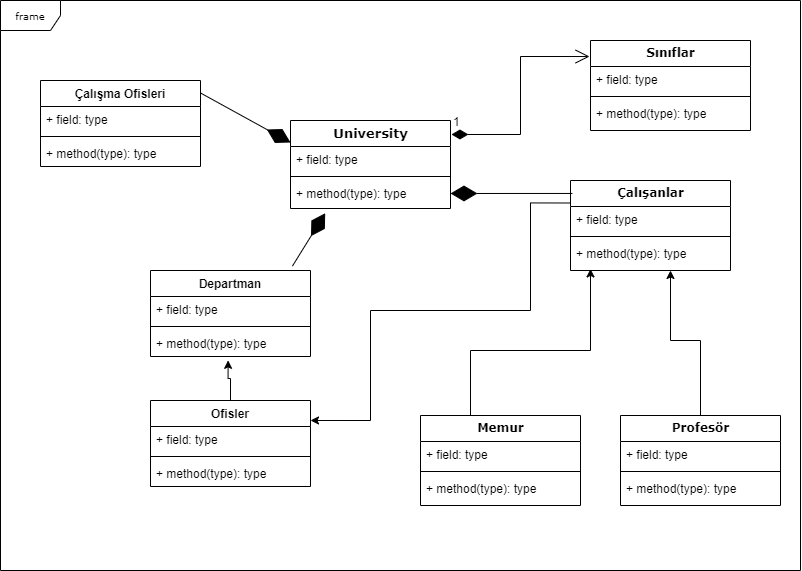

The diagram above was exported from draw.io. Its source (the exported page's mxGraphModel, read from the mxfile embedded in the PNG):
<mxGraphModel dx="1171" dy="693" grid="1" gridSize="10" guides="1" tooltips="1" connect="1" arrows="1" fold="1" page="1" pageScale="1" pageWidth="850" pageHeight="1100" background="none" math="0" shadow="0">
  <root>
    <mxCell id="0" />
    <mxCell id="1" parent="0" />
    <mxCell id="17acba5748e5396b-1" value="frame" style="shape=umlFrame;whiteSpace=wrap;html=1;rounded=0;shadow=0;comic=0;labelBackgroundColor=none;strokeWidth=1;fontFamily=Verdana;fontSize=10;align=center;" parent="1" vertex="1">
      <mxGeometry x="50" width="800" height="570" as="geometry" />
    </mxCell>
    <mxCell id="17acba5748e5396b-20" value="&lt;b&gt;&lt;font style=&quot;font-size: 13px;&quot;&gt;University&lt;/font&gt;&lt;/b&gt;" style="swimlane;html=1;fontStyle=0;childLayout=stackLayout;horizontal=1;startSize=26;fillColor=none;horizontalStack=0;resizeParent=1;resizeLast=0;collapsible=1;marginBottom=0;swimlaneFillColor=#ffffff;rounded=0;shadow=0;comic=0;labelBackgroundColor=none;strokeWidth=1;fontFamily=Verdana;fontSize=10;align=center;" parent="1" vertex="1">
      <mxGeometry x="340" y="120" width="160" height="88" as="geometry" />
    </mxCell>
    <mxCell id="17acba5748e5396b-21" value="+ field: type" style="text;html=1;strokeColor=none;fillColor=none;align=left;verticalAlign=top;spacingLeft=4;spacingRight=4;whiteSpace=wrap;overflow=hidden;rotatable=0;points=[[0,0.5],[1,0.5]];portConstraint=eastwest;" parent="17acba5748e5396b-20" vertex="1">
      <mxGeometry y="26" width="160" height="26" as="geometry" />
    </mxCell>
    <mxCell id="6yShUicZPVfgo2etdl5V-5" value="" style="line;strokeWidth=1;fillColor=none;align=left;verticalAlign=middle;spacingTop=-1;spacingLeft=3;spacingRight=3;rotatable=0;labelPosition=right;points=[];portConstraint=eastwest;strokeColor=inherit;" vertex="1" parent="17acba5748e5396b-20">
      <mxGeometry y="52" width="160" height="8" as="geometry" />
    </mxCell>
    <mxCell id="6yShUicZPVfgo2etdl5V-6" value="+ method(type): type" style="text;strokeColor=none;fillColor=none;align=left;verticalAlign=top;spacingLeft=4;spacingRight=4;overflow=hidden;rotatable=0;points=[[0,0.5],[1,0.5]];portConstraint=eastwest;" vertex="1" parent="17acba5748e5396b-20">
      <mxGeometry y="60" width="160" height="26" as="geometry" />
    </mxCell>
    <mxCell id="17acba5748e5396b-30" value="&lt;b&gt;&lt;font style=&quot;font-size: 12px;&quot;&gt;Sınıflar&lt;/font&gt;&lt;/b&gt;" style="swimlane;html=1;fontStyle=0;childLayout=stackLayout;horizontal=1;startSize=26;fillColor=none;horizontalStack=0;resizeParent=1;resizeLast=0;collapsible=1;marginBottom=0;swimlaneFillColor=#ffffff;rounded=0;shadow=0;comic=0;labelBackgroundColor=none;strokeWidth=1;fontFamily=Verdana;fontSize=10;align=center;" parent="1" vertex="1">
      <mxGeometry x="640" y="40" width="160" height="90" as="geometry" />
    </mxCell>
    <mxCell id="17acba5748e5396b-31" value="+ field: type" style="text;html=1;strokeColor=none;fillColor=none;align=left;verticalAlign=top;spacingLeft=4;spacingRight=4;whiteSpace=wrap;overflow=hidden;rotatable=0;points=[[0,0.5],[1,0.5]];portConstraint=eastwest;" parent="17acba5748e5396b-30" vertex="1">
      <mxGeometry y="26" width="160" height="26" as="geometry" />
    </mxCell>
    <mxCell id="6yShUicZPVfgo2etdl5V-12" value="" style="line;strokeWidth=1;fillColor=none;align=left;verticalAlign=middle;spacingTop=-1;spacingLeft=3;spacingRight=3;rotatable=0;labelPosition=right;points=[];portConstraint=eastwest;strokeColor=inherit;fontSize=12;" vertex="1" parent="17acba5748e5396b-30">
      <mxGeometry y="52" width="160" height="8" as="geometry" />
    </mxCell>
    <mxCell id="6yShUicZPVfgo2etdl5V-13" value="+ method(type): type" style="text;strokeColor=none;fillColor=none;align=left;verticalAlign=top;spacingLeft=4;spacingRight=4;overflow=hidden;rotatable=0;points=[[0,0.5],[1,0.5]];portConstraint=eastwest;" vertex="1" parent="17acba5748e5396b-30">
      <mxGeometry y="60" width="160" height="26" as="geometry" />
    </mxCell>
    <mxCell id="6yShUicZPVfgo2etdl5V-1" value="Çalışma Ofisleri" style="swimlane;fontStyle=1;align=center;verticalAlign=top;childLayout=stackLayout;horizontal=1;startSize=26;horizontalStack=0;resizeParent=1;resizeParentMax=0;resizeLast=0;collapsible=1;marginBottom=0;" vertex="1" parent="1">
      <mxGeometry x="90" y="80" width="160" height="86" as="geometry" />
    </mxCell>
    <mxCell id="6yShUicZPVfgo2etdl5V-2" value="+ field: type" style="text;strokeColor=none;fillColor=none;align=left;verticalAlign=top;spacingLeft=4;spacingRight=4;overflow=hidden;rotatable=0;points=[[0,0.5],[1,0.5]];portConstraint=eastwest;" vertex="1" parent="6yShUicZPVfgo2etdl5V-1">
      <mxGeometry y="26" width="160" height="26" as="geometry" />
    </mxCell>
    <mxCell id="6yShUicZPVfgo2etdl5V-3" value="" style="line;strokeWidth=1;fillColor=none;align=left;verticalAlign=middle;spacingTop=-1;spacingLeft=3;spacingRight=3;rotatable=0;labelPosition=right;points=[];portConstraint=eastwest;strokeColor=inherit;" vertex="1" parent="6yShUicZPVfgo2etdl5V-1">
      <mxGeometry y="52" width="160" height="8" as="geometry" />
    </mxCell>
    <mxCell id="6yShUicZPVfgo2etdl5V-4" value="+ method(type): type" style="text;strokeColor=none;fillColor=none;align=left;verticalAlign=top;spacingLeft=4;spacingRight=4;overflow=hidden;rotatable=0;points=[[0,0.5],[1,0.5]];portConstraint=eastwest;" vertex="1" parent="6yShUicZPVfgo2etdl5V-1">
      <mxGeometry y="60" width="160" height="26" as="geometry" />
    </mxCell>
    <mxCell id="6yShUicZPVfgo2etdl5V-7" value="Departman" style="swimlane;fontStyle=1;align=center;verticalAlign=top;childLayout=stackLayout;horizontal=1;startSize=26;horizontalStack=0;resizeParent=1;resizeParentMax=0;resizeLast=0;collapsible=1;marginBottom=0;" vertex="1" parent="1">
      <mxGeometry x="200" y="270" width="160" height="86" as="geometry" />
    </mxCell>
    <mxCell id="6yShUicZPVfgo2etdl5V-8" value="+ field: type" style="text;strokeColor=none;fillColor=none;align=left;verticalAlign=top;spacingLeft=4;spacingRight=4;overflow=hidden;rotatable=0;points=[[0,0.5],[1,0.5]];portConstraint=eastwest;" vertex="1" parent="6yShUicZPVfgo2etdl5V-7">
      <mxGeometry y="26" width="160" height="26" as="geometry" />
    </mxCell>
    <mxCell id="6yShUicZPVfgo2etdl5V-9" value="" style="line;strokeWidth=1;fillColor=none;align=left;verticalAlign=middle;spacingTop=-1;spacingLeft=3;spacingRight=3;rotatable=0;labelPosition=right;points=[];portConstraint=eastwest;strokeColor=inherit;" vertex="1" parent="6yShUicZPVfgo2etdl5V-7">
      <mxGeometry y="52" width="160" height="8" as="geometry" />
    </mxCell>
    <mxCell id="6yShUicZPVfgo2etdl5V-10" value="+ method(type): type" style="text;strokeColor=none;fillColor=none;align=left;verticalAlign=top;spacingLeft=4;spacingRight=4;overflow=hidden;rotatable=0;points=[[0,0.5],[1,0.5]];portConstraint=eastwest;" vertex="1" parent="6yShUicZPVfgo2etdl5V-7">
      <mxGeometry y="60" width="160" height="26" as="geometry" />
    </mxCell>
    <mxCell id="6yShUicZPVfgo2etdl5V-43" style="edgeStyle=orthogonalEdgeStyle;rounded=0;orthogonalLoop=1;jettySize=auto;html=1;exitX=0.5;exitY=0;exitDx=0;exitDy=0;entryX=0.485;entryY=1.148;entryDx=0;entryDy=0;entryPerimeter=0;fontSize=12;" edge="1" parent="1" source="6yShUicZPVfgo2etdl5V-14" target="6yShUicZPVfgo2etdl5V-10">
      <mxGeometry relative="1" as="geometry">
        <Array as="points">
          <mxPoint x="280" y="378" />
          <mxPoint x="278" y="378" />
        </Array>
      </mxGeometry>
    </mxCell>
    <mxCell id="6yShUicZPVfgo2etdl5V-14" value="Ofisler" style="swimlane;fontStyle=1;align=center;verticalAlign=top;childLayout=stackLayout;horizontal=1;startSize=26;horizontalStack=0;resizeParent=1;resizeParentMax=0;resizeLast=0;collapsible=1;marginBottom=0;" vertex="1" parent="1">
      <mxGeometry x="200" y="400" width="160" height="86" as="geometry" />
    </mxCell>
    <mxCell id="6yShUicZPVfgo2etdl5V-15" value="+ field: type" style="text;strokeColor=none;fillColor=none;align=left;verticalAlign=top;spacingLeft=4;spacingRight=4;overflow=hidden;rotatable=0;points=[[0,0.5],[1,0.5]];portConstraint=eastwest;" vertex="1" parent="6yShUicZPVfgo2etdl5V-14">
      <mxGeometry y="26" width="160" height="26" as="geometry" />
    </mxCell>
    <mxCell id="6yShUicZPVfgo2etdl5V-16" value="" style="line;strokeWidth=1;fillColor=none;align=left;verticalAlign=middle;spacingTop=-1;spacingLeft=3;spacingRight=3;rotatable=0;labelPosition=right;points=[];portConstraint=eastwest;strokeColor=inherit;" vertex="1" parent="6yShUicZPVfgo2etdl5V-14">
      <mxGeometry y="52" width="160" height="8" as="geometry" />
    </mxCell>
    <mxCell id="6yShUicZPVfgo2etdl5V-17" value="+ method(type): type" style="text;strokeColor=none;fillColor=none;align=left;verticalAlign=top;spacingLeft=4;spacingRight=4;overflow=hidden;rotatable=0;points=[[0,0.5],[1,0.5]];portConstraint=eastwest;" vertex="1" parent="6yShUicZPVfgo2etdl5V-14">
      <mxGeometry y="60" width="160" height="26" as="geometry" />
    </mxCell>
    <mxCell id="6yShUicZPVfgo2etdl5V-44" style="edgeStyle=orthogonalEdgeStyle;rounded=0;orthogonalLoop=1;jettySize=auto;html=1;exitX=0;exitY=0.25;exitDx=0;exitDy=0;entryX=1;entryY=-0.231;entryDx=0;entryDy=0;entryPerimeter=0;fontSize=12;" edge="1" parent="1" source="6yShUicZPVfgo2etdl5V-18" target="6yShUicZPVfgo2etdl5V-15">
      <mxGeometry relative="1" as="geometry">
        <Array as="points">
          <mxPoint x="580" y="203" />
          <mxPoint x="580" y="310" />
          <mxPoint x="420" y="310" />
          <mxPoint x="420" y="420" />
        </Array>
      </mxGeometry>
    </mxCell>
    <mxCell id="6yShUicZPVfgo2etdl5V-18" value="&lt;b&gt;&lt;font style=&quot;font-size: 12px;&quot;&gt;Çalışanlar&lt;/font&gt;&lt;/b&gt;" style="swimlane;html=1;fontStyle=0;childLayout=stackLayout;horizontal=1;startSize=26;fillColor=none;horizontalStack=0;resizeParent=1;resizeLast=0;collapsible=1;marginBottom=0;swimlaneFillColor=#ffffff;rounded=0;shadow=0;comic=0;labelBackgroundColor=none;strokeWidth=1;fontFamily=Verdana;fontSize=10;align=center;" vertex="1" parent="1">
      <mxGeometry x="620" y="180" width="160" height="90" as="geometry" />
    </mxCell>
    <mxCell id="6yShUicZPVfgo2etdl5V-19" value="+ field: type" style="text;html=1;strokeColor=none;fillColor=none;align=left;verticalAlign=top;spacingLeft=4;spacingRight=4;whiteSpace=wrap;overflow=hidden;rotatable=0;points=[[0,0.5],[1,0.5]];portConstraint=eastwest;" vertex="1" parent="6yShUicZPVfgo2etdl5V-18">
      <mxGeometry y="26" width="160" height="26" as="geometry" />
    </mxCell>
    <mxCell id="6yShUicZPVfgo2etdl5V-20" value="" style="line;strokeWidth=1;fillColor=none;align=left;verticalAlign=middle;spacingTop=-1;spacingLeft=3;spacingRight=3;rotatable=0;labelPosition=right;points=[];portConstraint=eastwest;strokeColor=inherit;fontSize=12;" vertex="1" parent="6yShUicZPVfgo2etdl5V-18">
      <mxGeometry y="52" width="160" height="8" as="geometry" />
    </mxCell>
    <mxCell id="6yShUicZPVfgo2etdl5V-21" value="+ method(type): type" style="text;strokeColor=none;fillColor=none;align=left;verticalAlign=top;spacingLeft=4;spacingRight=4;overflow=hidden;rotatable=0;points=[[0,0.5],[1,0.5]];portConstraint=eastwest;" vertex="1" parent="6yShUicZPVfgo2etdl5V-18">
      <mxGeometry y="60" width="160" height="26" as="geometry" />
    </mxCell>
    <mxCell id="6yShUicZPVfgo2etdl5V-42" style="edgeStyle=orthogonalEdgeStyle;rounded=0;orthogonalLoop=1;jettySize=auto;html=1;exitX=0.5;exitY=0;exitDx=0;exitDy=0;entryX=0.625;entryY=1.154;entryDx=0;entryDy=0;entryPerimeter=0;fontSize=12;" edge="1" parent="1" source="6yShUicZPVfgo2etdl5V-24" target="6yShUicZPVfgo2etdl5V-21">
      <mxGeometry relative="1" as="geometry">
        <Array as="points">
          <mxPoint x="750" y="340" />
          <mxPoint x="720" y="340" />
        </Array>
      </mxGeometry>
    </mxCell>
    <mxCell id="6yShUicZPVfgo2etdl5V-24" value="&lt;b&gt;&lt;font style=&quot;font-size: 12px;&quot;&gt;Profesör&lt;/font&gt;&lt;/b&gt;" style="swimlane;html=1;fontStyle=0;childLayout=stackLayout;horizontal=1;startSize=26;fillColor=none;horizontalStack=0;resizeParent=1;resizeLast=0;collapsible=1;marginBottom=0;swimlaneFillColor=#ffffff;rounded=0;shadow=0;comic=0;labelBackgroundColor=none;strokeWidth=1;fontFamily=Verdana;fontSize=10;align=center;" vertex="1" parent="1">
      <mxGeometry x="670" y="415" width="160" height="90" as="geometry" />
    </mxCell>
    <mxCell id="6yShUicZPVfgo2etdl5V-25" value="+ field: type" style="text;html=1;strokeColor=none;fillColor=none;align=left;verticalAlign=top;spacingLeft=4;spacingRight=4;whiteSpace=wrap;overflow=hidden;rotatable=0;points=[[0,0.5],[1,0.5]];portConstraint=eastwest;" vertex="1" parent="6yShUicZPVfgo2etdl5V-24">
      <mxGeometry y="26" width="160" height="26" as="geometry" />
    </mxCell>
    <mxCell id="6yShUicZPVfgo2etdl5V-26" value="" style="line;strokeWidth=1;fillColor=none;align=left;verticalAlign=middle;spacingTop=-1;spacingLeft=3;spacingRight=3;rotatable=0;labelPosition=right;points=[];portConstraint=eastwest;strokeColor=inherit;fontSize=12;" vertex="1" parent="6yShUicZPVfgo2etdl5V-24">
      <mxGeometry y="52" width="160" height="8" as="geometry" />
    </mxCell>
    <mxCell id="6yShUicZPVfgo2etdl5V-27" value="+ method(type): type" style="text;strokeColor=none;fillColor=none;align=left;verticalAlign=top;spacingLeft=4;spacingRight=4;overflow=hidden;rotatable=0;points=[[0,0.5],[1,0.5]];portConstraint=eastwest;" vertex="1" parent="6yShUicZPVfgo2etdl5V-24">
      <mxGeometry y="60" width="160" height="26" as="geometry" />
    </mxCell>
    <mxCell id="6yShUicZPVfgo2etdl5V-41" style="edgeStyle=orthogonalEdgeStyle;rounded=0;orthogonalLoop=1;jettySize=auto;html=1;exitX=0.5;exitY=0;exitDx=0;exitDy=0;entryX=0.119;entryY=1.093;entryDx=0;entryDy=0;entryPerimeter=0;fontSize=12;" edge="1" parent="1" source="6yShUicZPVfgo2etdl5V-28" target="6yShUicZPVfgo2etdl5V-21">
      <mxGeometry relative="1" as="geometry">
        <Array as="points">
          <mxPoint x="520" y="415" />
          <mxPoint x="520" y="350" />
          <mxPoint x="640" y="350" />
          <mxPoint x="640" y="268" />
        </Array>
      </mxGeometry>
    </mxCell>
    <mxCell id="6yShUicZPVfgo2etdl5V-28" value="&lt;b&gt;&lt;font style=&quot;font-size: 12px;&quot;&gt;Memur&lt;/font&gt;&lt;/b&gt;" style="swimlane;html=1;fontStyle=0;childLayout=stackLayout;horizontal=1;startSize=26;fillColor=none;horizontalStack=0;resizeParent=1;resizeLast=0;collapsible=1;marginBottom=0;swimlaneFillColor=#ffffff;rounded=0;shadow=0;comic=0;labelBackgroundColor=none;strokeWidth=1;fontFamily=Verdana;fontSize=10;align=center;" vertex="1" parent="1">
      <mxGeometry x="470" y="415" width="160" height="90" as="geometry" />
    </mxCell>
    <mxCell id="6yShUicZPVfgo2etdl5V-29" value="+ field: type" style="text;html=1;strokeColor=none;fillColor=none;align=left;verticalAlign=top;spacingLeft=4;spacingRight=4;whiteSpace=wrap;overflow=hidden;rotatable=0;points=[[0,0.5],[1,0.5]];portConstraint=eastwest;" vertex="1" parent="6yShUicZPVfgo2etdl5V-28">
      <mxGeometry y="26" width="160" height="26" as="geometry" />
    </mxCell>
    <mxCell id="6yShUicZPVfgo2etdl5V-30" value="" style="line;strokeWidth=1;fillColor=none;align=left;verticalAlign=middle;spacingTop=-1;spacingLeft=3;spacingRight=3;rotatable=0;labelPosition=right;points=[];portConstraint=eastwest;strokeColor=inherit;fontSize=12;" vertex="1" parent="6yShUicZPVfgo2etdl5V-28">
      <mxGeometry y="52" width="160" height="8" as="geometry" />
    </mxCell>
    <mxCell id="6yShUicZPVfgo2etdl5V-31" value="+ method(type): type" style="text;strokeColor=none;fillColor=none;align=left;verticalAlign=top;spacingLeft=4;spacingRight=4;overflow=hidden;rotatable=0;points=[[0,0.5],[1,0.5]];portConstraint=eastwest;" vertex="1" parent="6yShUicZPVfgo2etdl5V-28">
      <mxGeometry y="60" width="160" height="26" as="geometry" />
    </mxCell>
    <mxCell id="6yShUicZPVfgo2etdl5V-33" value="1" style="endArrow=open;html=1;endSize=12;startArrow=diamondThin;startSize=14;startFill=1;edgeStyle=orthogonalEdgeStyle;align=left;verticalAlign=bottom;rounded=0;fontSize=12;entryX=-0.006;entryY=0.178;entryDx=0;entryDy=0;entryPerimeter=0;exitX=1.006;exitY=0.159;exitDx=0;exitDy=0;exitPerimeter=0;" edge="1" parent="1" source="17acba5748e5396b-20" target="17acba5748e5396b-30">
      <mxGeometry x="-1" y="3" relative="1" as="geometry">
        <mxPoint x="510" y="84.5" as="sourcePoint" />
        <mxPoint x="670" y="84.5" as="targetPoint" />
      </mxGeometry>
    </mxCell>
    <mxCell id="6yShUicZPVfgo2etdl5V-34" value="" style="endArrow=diamondThin;endFill=1;endSize=24;html=1;rounded=0;fontSize=12;exitX=1.003;exitY=0.148;exitDx=0;exitDy=0;exitPerimeter=0;entryX=0;entryY=0.25;entryDx=0;entryDy=0;" edge="1" parent="1" source="6yShUicZPVfgo2etdl5V-1" target="17acba5748e5396b-20">
      <mxGeometry width="160" relative="1" as="geometry">
        <mxPoint x="360" y="350" as="sourcePoint" />
        <mxPoint x="520" y="350" as="targetPoint" />
      </mxGeometry>
    </mxCell>
    <mxCell id="6yShUicZPVfgo2etdl5V-39" value="" style="endArrow=diamondThin;endFill=1;endSize=24;html=1;rounded=0;fontSize=12;exitX=0.012;exitY=0.144;exitDx=0;exitDy=0;exitPerimeter=0;" edge="1" parent="1" source="6yShUicZPVfgo2etdl5V-18" target="6yShUicZPVfgo2etdl5V-6">
      <mxGeometry width="160" relative="1" as="geometry">
        <mxPoint x="360" y="330" as="sourcePoint" />
        <mxPoint x="520" y="330" as="targetPoint" />
      </mxGeometry>
    </mxCell>
    <mxCell id="6yShUicZPVfgo2etdl5V-40" value="" style="endArrow=diamondThin;endFill=1;endSize=24;html=1;rounded=0;fontSize=12;entryX=0.217;entryY=1.258;entryDx=0;entryDy=0;entryPerimeter=0;exitX=0.887;exitY=-0.051;exitDx=0;exitDy=0;exitPerimeter=0;" edge="1" parent="1" source="6yShUicZPVfgo2etdl5V-7" target="6yShUicZPVfgo2etdl5V-6">
      <mxGeometry width="160" relative="1" as="geometry">
        <mxPoint x="360" y="330" as="sourcePoint" />
        <mxPoint x="520" y="330" as="targetPoint" />
      </mxGeometry>
    </mxCell>
  </root>
</mxGraphModel>